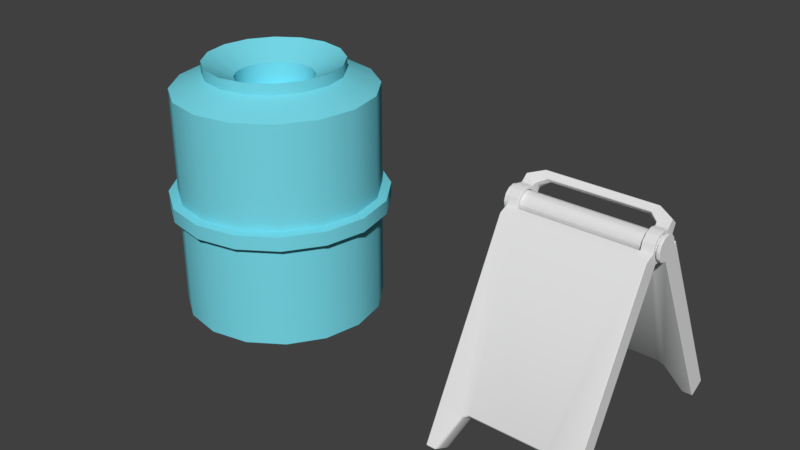 # Source: blend.blend  (saved by Blender 2.78.0; exported with 4.5.12 LTS)
import bpy
from mathutils import Matrix  # noqa: F401  (used for matrix-valued properties, if any)

bpy.ops.wm.read_factory_settings(use_empty=True)
scene = bpy.context.scene
scene.name = 'Scene'

# ---- collections
col_collection_1 = bpy.data.collections.new('Collection 1'); scene.collection.children.link(col_collection_1)

# ---- materials (node trees are filled in below, after node groups)
mat_1 = bpy.data.materials.new('мусорка1')
mat_1.alpha_threshold = 0.0
mat_1.use_transparent_shadow = False
mat_1.diffuse_color = (0.1849, 0.6892, 0.8, 1.0)
mat_1.roughness = 0.5
mat_x = bpy.data.materials.new('МОКРЫЙ ПОЛ')
mat_x.alpha_threshold = 0.0
mat_x.use_transparent_shadow = False
mat_x.roughness = 0.5

# ---- node groups
ng_auto_smooth = bpy.data.node_groups.new('Auto Smooth', 'GeometryNodeTree')
_s = ng_auto_smooth.interface.new_socket(name='Geometry', in_out='OUTPUT', socket_type='NodeSocketGeometry')
_s = ng_auto_smooth.interface.new_socket(name='Geometry', in_out='INPUT', socket_type='NodeSocketGeometry')
_s = ng_auto_smooth.interface.new_socket(name='Angle', in_out='INPUT', socket_type='NodeSocketFloat')
_s.subtype = 'ANGLE'
_s.min_value = 0.0
_s.max_value = 3.142
ng_auto_smooth.is_modifier = True
_N = ng_auto_smooth.nodes; _L = ng_auto_smooth.links
n0 = _N.new('NodeGroupOutput'); n0.name = 'Group Output'; n0.location = (480, -100)
n1 = _N.new('NodeGroupInput'); n1.name = 'Group Input'; n1.location = (-420, -300)
n2 = _N.new('NodeGroupInput'); n2.name = 'Group Input.001'; n2.location = (-60, -100)
n3 = _N.new('GeometryNodeSetShadeSmooth'); n3.name = 'Set Shade Smooth'; n3.location = (120, -100)
n3.domain = 'EDGE'
n4 = _N.new('GeometryNodeSetShadeSmooth'); n4.name = 'Set Shade Smooth.001'; n4.location = (300, -100)
n5 = _N.new('GeometryNodeInputMeshEdgeAngle'); n5.name = 'Edge Angle'; n5.location = (-420, -220)
n6 = _N.new('GeometryNodeInputEdgeSmooth'); n6.name = 'Is Edge Smooth'; n6.location = (-60, -160)
n7 = _N.new('GeometryNodeInputShadeSmooth'); n7.name = 'Is Face Smooth'; n7.location = (-240, -340)
n8 = _N.new('FunctionNodeBooleanMath'); n8.name = 'Boolean Math'; n8.location = (-60, -220)
n9 = _N.new('FunctionNodeCompare'); n9.name = 'Compare'; n9.location = (-240, -180)
n9.operation = 'LESS_EQUAL'
_L.new(n5.outputs[0], n9.inputs[0])
_L.new(n4.outputs[0], n0.inputs[0])
_L.new(n1.outputs[1], n9.inputs[1])
_L.new(n9.outputs[0], n8.inputs[0])
_L.new(n7.outputs[0], n8.inputs[1])
_L.new(n2.outputs[0], n3.inputs[0])
_L.new(n6.outputs[0], n3.inputs[1])
_L.new(n3.outputs[0], n4.inputs[0])
_L.new(n8.outputs[0], n3.inputs[2])
n0.is_active_output = True

# ---- material node trees

# ---- world
world_world = bpy.data.worlds.new('World'); scene.world = world_world
world_world.color = (0.05088, 0.05088, 0.05088)
world_world.use_sun_shadow = False
world_world.sun_shadow_jitter_overblur = 0.0
world_world.cycles.sampling_method = 'MANUAL'

# ---- meshes
me_1 = bpy.data.meshes.new('мусорка1')
me_1.from_pydata([(0.0, 1.0, -0.04281), (0.0, 1.0, 2.065), (0.3827, 0.9239, -0.04281), (0.2468, 0.9509, 2.065), (0.7071, 0.7071, -0.04281), (0.7071, 0.7071, 2.204), (0.9239, 0.3827, -0.04281), (0.9239, 0.3827, 2.204), (1.0, -4.371e-08, -0.04281), (1.0, -4.371e-08, 2.204), (0.9239, -0.3827, -0.04281), (0.9239, -0.3827, 2.204), (0.7071, -0.7071, -0.04281), (0.7071, -0.7071, 2.204), (0.3827, -0.9239, -0.04281), (0.3827, -0.9239, 2.204), (1.51e-07, -1.0, -0.04281), (1.51e-07, -1.0, 2.204), (-0.3827, -0.9239, -0.04281), (-0.3827, -0.9239, 2.204), (-0.7071, -0.7071, -0.04281), (-0.7071, -0.7071, 2.204), (-0.9239, -0.3827, -0.04281), (-0.9239, -0.3827, 2.204), (-1.0, 1.192e-08, -0.04281), (-1.0, 1.192e-08, 2.204), (-0.9239, 0.3827, -0.04281), (-0.9239, 0.3827, 2.204), (-0.7071, 0.7071, -0.04281), (-0.7071, 0.7071, 2.204), (-0.3827, 0.9239, -0.04281), (-0.2468, 0.9509, 2.065), (0.2607, 0.6293, 2.352), (2.019e-08, 0.6811, 2.352), (0.4816, 0.4816, 2.352), (0.6293, 0.2607, 2.352), (0.6811, -2.859e-08, 2.352), (0.6293, -0.2607, 2.352), (0.4816, -0.4816, 2.352), (0.2607, -0.6293, 2.352), (1.23e-07, -0.6811, 2.352), (-0.2607, -0.6293, 2.352), (-0.4816, -0.4816, 2.352), (-0.6293, -0.2607, 2.352), (-0.6811, 9.31e-09, 2.352), (-0.6293, 0.2607, 2.352), (-0.4816, 0.4816, 2.352), (-0.2607, 0.6293, 2.352), (0.2607, 0.6293, 2.461), (2.248e-08, 0.6811, 2.461), (0.4816, 0.4816, 2.461), (0.6293, 0.2607, 2.461), (0.6811, -2.859e-08, 2.461), (0.6293, -0.2607, 2.461), (0.4816, -0.4816, 2.461), (0.2607, -0.6293, 2.461), (1.253e-07, -0.6811, 2.461), (-0.2607, -0.6293, 2.461), (-0.4816, -0.4816, 2.461), (-0.6293, -0.2607, 2.461), (-0.6811, 9.31e-09, 2.461), (-0.6293, 0.2607, 2.461), (-0.4816, 0.4816, 2.461), (-0.2607, 0.6293, 2.461), (-0.417, -1.007, 1.152), (-0.417, -1.007, 1.009), (-0.7705, -0.7705, 1.152), (-0.7705, -0.7705, 1.009), (-1.007, -0.417, 1.152), (-1.007, -0.417, 1.009), (-1.09, 1.322e-08, 1.152), (-1.09, 1.322e-08, 1.009), (-1.007, 0.417, 1.152), (-1.007, 0.417, 1.009), (-0.7705, 0.7705, 1.152), (-0.7705, 0.7705, 1.009), (-6.57e-09, 1.09, 1.009), (-6.57e-09, 1.09, 1.152), (-0.417, 1.007, 1.152), (-0.417, 1.007, 1.009), (0.0, 1.0, 1.306), (0.0, 1.0, 0.9938), (0.3827, 0.9239, 0.9938), (0.2468, 0.9509, 1.306), (0.7071, 0.7071, 0.9938), (0.7071, 0.7071, 1.167), (0.9239, 0.3827, 0.9938), (0.9239, 0.3827, 1.167), (1.0, -4.371e-08, 0.9938), (1.0, -4.371e-08, 1.167), (0.9239, -0.3827, 0.9938), (0.9239, -0.3827, 1.167), (0.7071, -0.7071, 0.9938), (0.7071, -0.7071, 1.167), (0.3827, -0.9239, 0.9938), (0.3827, -0.9239, 1.167), (1.51e-07, -1.0, 0.9938), (1.51e-07, -1.0, 1.167), (-0.3827, -0.9239, 0.9938), (-0.3827, -0.9239, 1.167), (-0.7071, -0.7071, 0.9938), (-0.7071, -0.7071, 1.167), (-0.9239, -0.3827, 0.9938), (-0.9239, -0.3827, 1.167), (-1.0, 1.192e-08, 0.9938), (-1.0, 1.192e-08, 1.167), (-0.9239, 0.3827, 0.9938), (-0.9239, 0.3827, 1.167), (-0.7071, 0.7071, 0.9938), (-0.7071, 0.7071, 1.167), (-0.3827, 0.9239, 0.9938), (-0.2468, 0.9509, 1.306), (1.58e-07, -1.09, 1.009), (1.58e-07, -1.09, 1.152), (0.417, -1.007, 1.009), (0.417, -1.007, 1.152), (0.7705, -0.7705, 1.009), (0.7705, -0.7705, 1.152), (1.007, -0.417, 1.009), (1.007, -0.417, 1.152), (1.09, -4.741e-08, 1.009), (1.09, -4.741e-08, 1.152), (1.007, 0.417, 1.009), (1.007, 0.417, 1.152), (0.7705, 0.7705, 1.009), (0.7705, 0.7705, 1.152), (0.417, 1.007, 1.009), (0.417, 1.007, 1.152), (0.1486, 0.3588, 2.302), (4.885e-08, 0.3883, 2.302), (0.2746, 0.2746, 2.302), (0.3588, 0.1486, 2.302), (0.3883, -1.47e-08, 2.302), (0.3588, -0.1486, 2.302), (0.2746, -0.2746, 2.302), (0.1486, -0.3588, 2.302), (1.075e-07, -0.3883, 2.302), (-0.1486, -0.3588, 2.302), (-0.2746, -0.2746, 2.302), (-0.3588, -0.1486, 2.302), (-0.3883, 6.909e-09, 2.302), (-0.3588, 0.1486, 2.302), (-0.2746, 0.2746, 2.302), (-0.1486, 0.3588, 2.302), (0.1486, 0.3588, 2.078), (5.608e-08, 0.3883, 2.078), (0.2746, 0.2746, 2.078), (0.3588, 0.1486, 2.078), (0.3883, -1.47e-08, 2.078), (0.3588, -0.1486, 2.078), (0.2746, -0.2746, 2.078), (0.1486, -0.3588, 2.078), (1.147e-07, -0.3883, 2.078), (-0.1486, -0.3588, 2.078), (-0.2746, -0.2746, 2.078), (-0.3588, -0.1486, 2.078), (-0.3883, 6.909e-09, 2.078), (-0.3588, 0.1486, 2.078), (-0.2746, 0.2746, 2.078), (-0.1486, 0.3588, 2.078), (0.3827, 0.9239, 2.204), (0.0, 1.0, 2.204), (-0.3827, 0.9239, 2.204), (-0.3827, 0.9239, 1.167), (0.0, 1.0, 1.167), (0.3827, 0.9239, 1.167), (-2.424e-08, 0.8404, 1.221), (-2.424e-08, 0.8404, 1.833), (0.2468, 0.7913, 1.833), (-0.2468, 0.7913, 1.833), (-0.2468, 0.7913, 1.221), (0.2468, 0.7913, 1.221)], [], [(30, 110, 81, 0), (2, 82, 84, 4), (4, 84, 86, 6), (6, 86, 88, 8), (8, 88, 90, 10), (10, 90, 92, 12), (12, 92, 94, 14), (14, 94, 96, 16), (16, 96, 98, 18), (18, 98, 100, 20), (20, 100, 102, 22), (22, 102, 104, 24), (24, 104, 106, 26), (26, 106, 108, 28), (7, 5, 34, 35), (28, 108, 110, 30), (0, 81, 82, 2), (0, 2, 4, 6, 8, 10, 12, 14, 16, 18, 20, 22, 24, 26, 28, 30), (37, 36, 52, 53), (17, 15, 39, 40), (160, 161, 33, 32), (27, 25, 44, 45), (13, 11, 37, 38), (23, 21, 42, 43), (161, 162, 47, 33), (9, 7, 35, 36), (19, 17, 40, 41), (29, 27, 45, 46), (5, 160, 32, 34), (15, 13, 38, 39), (25, 23, 43, 44), (11, 9, 36, 37), (21, 19, 41, 42), (162, 29, 46, 47), (58, 57, 137, 138), (45, 44, 60, 61), (38, 37, 53, 54), (46, 45, 61, 62), (39, 38, 54, 55), (47, 46, 62, 63), (40, 39, 55, 56), (32, 33, 49, 48), (33, 47, 63, 49), (41, 40, 56, 57), (34, 32, 48, 50), (42, 41, 57, 58), (35, 34, 50, 51), (43, 42, 58, 59), (36, 35, 51, 52), (44, 43, 59, 60), (3, 83, 171, 168), (78, 77, 76, 79), (109, 29, 162, 163), (107, 27, 29, 109), (105, 25, 27, 107), (103, 23, 25, 105), (101, 21, 23, 103), (99, 19, 21, 101), (97, 17, 19, 99), (95, 15, 17, 97), (93, 13, 15, 95), (91, 11, 13, 93), (89, 9, 11, 91), (87, 7, 9, 89), (85, 5, 7, 87), (165, 160, 5, 85), (88, 86, 122, 120), (106, 104, 71, 73), (87, 89, 121, 123), (105, 107, 72, 70), (98, 96, 112, 65), (97, 99, 64, 113), (90, 88, 120, 118), (108, 106, 73, 75), (89, 91, 119, 121), (107, 109, 74, 72), (100, 98, 65, 67), (82, 81, 76, 126), (99, 101, 66, 64), (92, 90, 118, 116), (110, 108, 75, 79), (164, 165, 127, 77), (31, 1, 167, 169), (74, 78, 79, 75), (72, 74, 75, 73), (70, 72, 73, 71), (68, 70, 71, 69), (66, 68, 69, 67), (64, 66, 67, 65), (113, 64, 65, 112), (115, 113, 112, 114), (117, 115, 114, 116), (119, 117, 116, 118), (121, 119, 118, 120), (123, 121, 120, 122), (125, 123, 122, 124), (127, 125, 124, 126), (77, 127, 126, 76), (95, 97, 113, 115), (96, 94, 114, 112), (103, 105, 70, 68), (85, 87, 123, 125), (163, 164, 77, 78), (104, 102, 69, 71), (86, 84, 124, 122), (93, 95, 115, 117), (81, 110, 79, 76), (94, 92, 116, 114), (101, 103, 68, 66), (165, 85, 125, 127), (102, 100, 67, 69), (84, 82, 126, 124), (109, 163, 78, 74), (91, 93, 117, 119), (141, 140, 156, 157), (51, 50, 130, 131), (59, 58, 138, 139), (52, 51, 131, 132), (60, 59, 139, 140), (53, 52, 132, 133), (61, 60, 140, 141), (54, 53, 133, 134), (62, 61, 141, 142), (55, 54, 134, 135), (63, 62, 142, 143), (56, 55, 135, 136), (48, 49, 129, 128), (49, 63, 143, 129), (57, 56, 136, 137), (50, 48, 128, 130), (144, 145, 159, 158, 157, 156, 155, 154, 153, 152, 151, 150, 149, 148, 147, 146), (134, 133, 149, 150), (142, 141, 157, 158), (135, 134, 150, 151), (143, 142, 158, 159), (136, 135, 151, 152), (128, 129, 145, 144), (129, 143, 159, 145), (137, 136, 152, 153), (130, 128, 144, 146), (138, 137, 153, 154), (131, 130, 146, 147), (139, 138, 154, 155), (132, 131, 147, 148), (140, 139, 155, 156), (133, 132, 148, 149), (3, 1, 161, 160), (1, 31, 162, 161), (111, 80, 164, 163), (80, 83, 165, 164), (83, 3, 160, 165), (31, 111, 163, 162), (170, 169, 167, 166), (166, 167, 168, 171), (80, 111, 170, 166), (1, 3, 168, 167), (111, 31, 169, 170), (83, 80, 166, 171)])
me_1.polygons.foreach_set('use_smooth', [True] * 158)
me_1.materials.append(mat_1)
me_1.use_remesh_preserve_volume = False
me_1.use_remesh_preserve_attributes = False
me_1.use_mirror_vertex_groups = False
me_1.update()
me_x = bpy.data.meshes.new('МОКРЫЙ ПОЛ')
me_x.from_pydata([(-0.5445, 0.2645, 1.815), (-0.5445, 0.11, 1.736), (-0.5445, -0.01508, 1.947), (-0.5445, -0.05313, 1.913), (-0.5445, -0.06897, 1.864), (-0.5445, -0.05834, 1.814), (-0.5445, -0.02411, 1.776), (-0.5445, 0.02457, 1.76), (-0.5445, 0.07464, 1.771), (-0.5445, 0.1127, 1.805), (-0.5445, 0.1285, 1.854), (-0.5445, 0.1179, 1.904), (-0.5445, 0.08367, 1.942), (-0.5445, 0.03499, 1.957), (-0.6711, -0.0701, 1.924), (-0.5445, 0.1872, 1.775), (-0.6711, -0.05313, 1.913), (-0.6711, -0.01508, 1.947), (-0.6711, -0.06897, 1.864), (-0.6711, -0.05834, 1.814), (-0.6711, -0.02411, 1.776), (-0.6711, 0.02457, 1.76), (-0.6711, 0.07464, 1.771), (-0.6711, 0.1127, 1.805), (-0.6711, 0.1285, 1.854), (-0.6711, 0.1179, 1.904), (-0.6711, 0.08367, 1.942), (-0.6711, 0.03499, 1.957), (-0.6711, -0.02426, 1.965), (-0.6711, -0.08918, 1.865), (-0.6711, -0.07638, 1.805), (-0.6711, -0.03514, 1.759), (-0.6711, 0.0235, 1.74), (-0.6711, 0.08383, 1.753), (-0.6711, 0.1297, 1.794), (-0.6711, 0.1487, 1.852), (-0.6711, 0.1359, 1.913), (-0.6711, 0.0947, 1.959), (-0.6711, 0.03606, 1.978), (-0.7009, -0.0701, 1.924), (-0.7009, -0.02426, 1.965), (-0.7009, -0.08918, 1.865), (-0.7009, -0.07638, 1.805), (-0.7009, -0.03514, 1.759), (-0.7009, 0.0235, 1.74), (-0.7009, 0.08383, 1.753), (-0.7009, 0.1297, 1.794), (-0.7009, 0.1487, 1.852), (-0.7009, 0.1359, 1.913), (-0.7009, 0.0947, 1.959), (-0.7009, 0.03606, 1.978), (-0.7009, -0.0531, 1.913), (-0.7009, -0.01506, 1.947), (-0.7009, -0.06893, 1.864), (-0.7009, -0.05831, 1.814), (-0.7009, -0.02409, 1.776), (-0.7009, 0.02457, 1.76), (-0.7009, 0.07463, 1.771), (-0.7009, 0.1127, 1.805), (-0.7009, 0.1285, 1.854), (-0.7009, 0.1179, 1.904), (-0.7009, 0.08365, 1.942), (-0.7009, 0.03499, 1.957), (-0.6582, 1.095, -0.006875), (-0.6582, 1.017, -0.04619), (-0.6582, 1.172, 0.03244), (-0.6582, 0.2645, 1.815), (-0.6582, 0.11, 1.736), (-0.6582, 0.1872, 1.775), (-0.6582, 1.005, 0.36), (-0.6582, 0.8506, 0.2814), (-0.6582, 0.9278, 0.3207), (-0.4088, 0.9432, 0.2904), (-0.3582, 0.9278, 0.3207), (-0.5387, 1.152, 0.03813), (-0.5604, 1.172, 0.03244), (-0.5387, 1.025, -0.0266), (-0.5604, 1.017, -0.04619), (-0.5604, 1.095, -0.006875), (-0.5387, 1.088, 0.005766), (-0.3595, 0.9999, 0.3701), (-0.3582, 0.9914, 0.353), (-0.4088, 1.007, 0.3227), (-0.4238, 1.02, 0.3315), (-0.4238, 0.8651, 0.2529), (-0.4088, 0.8797, 0.258), (-0.3582, 0.8642, 0.2883), (-0.3595, 0.8455, 0.2914), (-0.5522, -0.04365, 1.733), (-0.5522, -0.1975, 1.813), (-0.5522, 0.02504, 1.963), (-0.5522, 0.07796, 1.952), (-0.5522, -0.02661, 1.947), (-0.5522, -0.06315, 1.907), (-0.5522, -0.07479, 1.854), (-0.5522, -0.05841, 1.802), (-0.5522, -0.0184, 1.766), (-0.5522, 0.03452, 1.754), (-0.5522, 0.08618, 1.771), (-0.5522, 0.1227, 1.811), (-0.5522, 0.1344, 1.863), (-0.5522, 0.118, 1.915), (-0.5522, 0.02349, 1.997), (-0.5522, 0.09369, 1.982), (-0.5522, -0.04503, 1.976), (-0.5522, -0.0935, 1.923), (-0.5522, -0.1089, 1.852), (-0.5522, -0.08721, 1.784), (-0.5522, -0.03413, 1.735), (-0.5522, 0.03607, 1.72), (-0.5522, 0.1046, 1.742), (-0.5522, 0.1531, 1.795), (-0.5522, 0.1685, 1.865), (-0.5522, 0.1468, 1.934), (-0.5466, 0.1197, 1.998), (-0.5463, 0.1981, 1.929), (-0.5385, 0.1598, 1.962), (-0.6582, -1.041, -0.002931), (-0.6582, -1.118, 0.03695), (-0.6582, -0.9641, -0.04282), (-0.6582, -0.04365, 1.733), (-0.6582, -0.1975, 1.813), (-0.6582, 0.02504, 1.963), (-0.6582, 0.07796, 1.952), (-0.6582, -0.02661, 1.947), (-0.6582, -0.06315, 1.907), (-0.6582, -0.07479, 1.854), (-0.6582, -0.05841, 1.802), (-0.6582, -0.0184, 1.766), (-0.6582, 0.03452, 1.754), (-0.6582, 0.08618, 1.771), (-0.6582, 0.1227, 1.811), (-0.6582, 0.1344, 1.863), (-0.6582, 0.118, 1.915), (-0.6582, 0.02349, 1.997), (-0.6582, 0.09369, 1.982), (-0.6582, -0.04503, 1.976), (-0.6582, -0.0935, 1.923), (-0.6582, -0.1089, 1.852), (-0.6582, -0.08721, 1.784), (-0.6582, -0.03413, 1.735), (-0.6582, 0.03607, 1.72), (-0.6582, 0.1046, 1.742), (-0.6582, 0.1531, 1.795), (-0.6582, 0.1685, 1.865), (-0.6582, 0.1468, 1.934), (-0.6531, 0.2036, 2.007), (-0.6516, 0.2388, 1.976), (-0.6571, 0.16, 2.04), (-0.6582, -0.1206, 1.773), (-0.6582, -0.9489, 0.3633), (-0.6582, -0.795, 0.2835), (-0.6582, -0.8719, 0.3234), (-0.4165, -0.8876, 0.2932), (-0.3659, -0.8719, 0.3234), (-0.5465, -0.9712, -0.02318), (-0.5681, -0.9641, -0.04282), (-0.5465, -1.098, 0.0425), (-0.5681, -1.118, 0.03695), (-0.5681, -1.041, -0.002931), (-0.5465, -1.035, 0.009662), (-0.3672, -0.7898, 0.2936), (-0.3659, -0.8086, 0.2905), (-0.4165, -0.8242, 0.2603), (-0.4315, -0.8097, 0.2552), (-0.4315, -0.9635, 0.3349), (-0.4165, -0.9509, 0.326), (-0.3659, -0.9353, 0.3562), (-0.3672, -0.9436, 0.3733), (-0.4425, 0.1984, 2.001), (-0.462, 0.2331, 1.986), (-0.4696, 0.1739, 2.038), (-0.5087, 0.2553, 2.06), (-0.5067, 0.2821, 2.035), (-0.5143, 0.2229, 2.087), (0.5445, 0.2645, 1.815), (0.5445, 0.11, 1.736), (0.5445, -0.01508, 1.947), (0.5445, -0.05313, 1.913), (0.5445, -0.06897, 1.864), (0.5445, -0.05834, 1.814), (0.5445, -0.02411, 1.776), (0.5445, 0.02457, 1.76), (0.5445, 0.07464, 1.771), (0.5445, 0.1127, 1.805), (0.5445, 0.1285, 1.854), (0.5445, 0.1179, 1.904), (0.5445, 0.08367, 1.942), (0.5445, 0.03499, 1.957), (0.6711, -0.0701, 1.924), (0.5445, 0.1872, 1.775), (0.0, 0.2645, 1.815), (0.0, 0.11, 1.736), (0.0, -0.05313, 1.913), (0.0, -0.01508, 1.947), (0.0, -0.06897, 1.864), (0.0, -0.05834, 1.814), (0.0, -0.02411, 1.776), (0.0, 0.02457, 1.76), (0.0, 0.07464, 1.771), (0.0, 0.1285, 1.854), (0.0, 0.1179, 1.904), (0.0, 0.08367, 1.942), (0.0, 0.03499, 1.957), (0.6711, -0.05313, 1.913), (0.6711, -0.01508, 1.947), (0.6711, -0.06897, 1.864), (0.6711, -0.05834, 1.814), (0.6711, -0.02411, 1.776), (0.6711, 0.02457, 1.76), (0.6711, 0.07464, 1.771), (0.6711, 0.1127, 1.805), (0.6711, 0.1285, 1.854), (0.6711, 0.1179, 1.904), (0.6711, 0.08367, 1.942), (0.6711, 0.03499, 1.957), (0.0, 0.9278, 0.3207), (0.6711, -0.02426, 1.965), (0.6711, -0.08918, 1.865), (0.6711, -0.07638, 1.805), (0.6711, -0.03514, 1.759), (0.6711, 0.0235, 1.74), (0.6711, 0.08383, 1.753), (0.6711, 0.1297, 1.794), (0.6711, 0.1487, 1.852), (0.6711, 0.1359, 1.913), (0.6711, 0.0947, 1.959), (0.6711, 0.03606, 1.978), (0.7009, -0.0701, 1.924), (0.7009, -0.02426, 1.965), (0.7009, -0.08918, 1.865), (0.7009, -0.07638, 1.805), (0.7009, -0.03514, 1.759), (0.7009, 0.0235, 1.74), (0.7009, 0.08383, 1.753), (0.7009, 0.1297, 1.794), (0.7009, 0.1487, 1.852), (0.7009, 0.1359, 1.913), (0.7009, 0.0947, 1.959), (0.7009, 0.03606, 1.978), (0.7009, -0.0531, 1.913), (0.7009, -0.01506, 1.947), (0.7009, -0.06893, 1.864), (0.7009, -0.05831, 1.814), (0.7009, -0.02409, 1.776), (0.7009, 0.02457, 1.76), (0.7009, 0.07463, 1.771), (0.7009, 0.1127, 1.805), (0.7009, 0.1285, 1.854), (0.7009, 0.1179, 1.904), (0.7009, 0.08365, 1.942), (0.7009, 0.03499, 1.957), (0.6582, 1.095, -0.006875), (0.6582, 1.017, -0.04619), (0.6582, 1.172, 0.03244), (0.6582, 0.2645, 1.815), (0.6582, 0.11, 1.736), (0.6582, 0.1872, 1.775), (0.6582, 1.005, 0.36), (0.6582, 0.8506, 0.2814), (0.6582, 0.9278, 0.3207), (0.4088, 0.9432, 0.2904), (0.3582, 0.9278, 0.3207), (0.5387, 1.152, 0.03813), (0.5604, 1.172, 0.03244), (0.5387, 1.025, -0.0266), (0.5604, 1.017, -0.04619), (0.5604, 1.095, -0.006875), (0.5387, 1.088, 0.005766), (0.0, 0.9914, 0.353), (0.0, 0.9999, 0.3701), (0.0, 0.8455, 0.2914), (0.0, 0.8642, 0.2883), (0.3595, 0.9999, 0.3701), (0.3582, 0.9914, 0.353), (0.4088, 1.007, 0.3227), (0.4238, 1.02, 0.3315), (0.4238, 0.8651, 0.2529), (0.4088, 0.8797, 0.258), (0.3582, 0.8642, 0.2883), (0.3595, 0.8455, 0.2914), (0.5522, -0.04365, 1.733), (0.5522, -0.1975, 1.813), (0.5522, 0.02504, 1.963), (0.5522, 0.07796, 1.952), (0.5522, -0.02661, 1.947), (0.5522, -0.06315, 1.907), (0.5522, -0.07479, 1.854), (0.5522, -0.05841, 1.802), (0.5522, -0.0184, 1.766), (0.5522, 0.03452, 1.754), (0.5522, 0.08618, 1.771), (0.5522, 0.1227, 1.811), (0.5522, 0.1344, 1.863), (0.5522, 0.118, 1.915), (0.5522, 0.02349, 1.997), (0.5522, 0.09369, 1.982), (0.5522, -0.04503, 1.976), (0.5522, -0.0935, 1.923), (0.5522, -0.1089, 1.852), (0.5522, -0.08721, 1.784), (0.5522, -0.03413, 1.735), (0.5522, 0.03607, 1.72), (0.5522, 0.1046, 1.742), (0.5522, 0.1531, 1.795), (0.5522, 0.1685, 1.865), (0.5522, 0.1468, 1.934), (0.5466, 0.1197, 1.998), (0.5463, 0.1981, 1.929), (0.5385, 0.1598, 1.962), (0.6582, -1.041, -0.002931), (0.6582, -1.118, 0.03695), (0.6582, -0.9641, -0.04282), (0.6582, -0.04365, 1.733), (0.6582, -0.1975, 1.813), (0.6582, 0.02504, 1.963), (0.6582, 0.07796, 1.952), (0.6582, -0.02661, 1.947), (0.6582, -0.06315, 1.907), (0.6582, -0.07479, 1.854), (0.6582, -0.05841, 1.802), (0.6582, -0.0184, 1.766), (0.6582, 0.03452, 1.754), (0.6582, 0.08618, 1.771), (0.6582, 0.1227, 1.811), (0.6582, 0.1344, 1.863), (0.6582, 0.118, 1.915), (0.6582, 0.02349, 1.997), (0.6582, 0.09369, 1.982), (0.6582, -0.04503, 1.976), (0.6582, -0.0935, 1.923), (0.6582, -0.1089, 1.852), (0.6582, -0.08721, 1.784), (0.6582, -0.03413, 1.735), (0.6582, 0.03607, 1.72), (0.6582, 0.1046, 1.742), (0.6582, 0.1531, 1.795), (0.6582, 0.1685, 1.865), (0.6582, 0.1468, 1.934), (0.6531, 0.2036, 2.007), (0.6516, 0.2388, 1.976), (0.6571, 0.16, 2.04), (0.6582, -0.1206, 1.773), (0.0, -0.8719, 0.3234), (0.0, -0.04365, 1.733), (0.0, -0.1975, 1.813), (0.0, -0.08721, 1.784), (0.0, -0.1089, 1.852), (0.0, -0.03413, 1.735), (0.6582, -0.9489, 0.3633), (0.6582, -0.795, 0.2835), (0.6582, -0.8719, 0.3234), (0.4165, -0.8876, 0.2932), (0.3659, -0.8719, 0.3234), (0.5465, -0.9712, -0.02318), (0.5681, -0.9641, -0.04282), (0.5465, -1.098, 0.0425), (0.5681, -1.118, 0.03695), (0.5681, -1.041, -0.002931), (0.5465, -1.035, 0.009662), (0.0, -0.8086, 0.2905), (0.0, -0.7898, 0.2936), (0.0, -0.9436, 0.3733), (0.0, -0.9353, 0.3562), (0.3672, -0.7898, 0.2936), (0.3659, -0.8086, 0.2905), (0.4165, -0.8242, 0.2603), (0.4315, -0.8097, 0.2552), (0.4315, -0.9635, 0.3349), (0.4165, -0.9509, 0.326), (0.3659, -0.9353, 0.3562), (0.3672, -0.9436, 0.3733), (0.4425, 0.1984, 2.001), (0.462, 0.2331, 1.986), (0.4696, 0.1739, 2.038), (0.5087, 0.2553, 2.06), (0.5067, 0.2821, 2.035), (0.5143, 0.2229, 2.087), (0.0, 0.1984, 2.001), (0.0, 0.2331, 1.986), (0.0, 0.1739, 2.038), (0.0, 0.2553, 2.06), (0.0, 0.2821, 2.035), (0.0, 0.2229, 2.087)], [], [(77, 84, 70, 64), (8, 22, 23, 9), (1, 87, 271, 192), (216, 272, 86, 73), (1, 8, 9, 15), (9, 10, 0, 15), (3, 193, 194, 2), (11, 201, 200, 10), (4, 195, 193, 3), (79, 74, 82, 72), (12, 202, 201, 11), (5, 196, 195, 4), (13, 203, 202, 12), (6, 197, 196, 5), (2, 194, 203, 13), (7, 198, 197, 6), (8, 1, 192, 199), (8, 199, 198, 7), (10, 200, 191, 0), (18, 16, 14, 29), (5, 19, 20, 6), (12, 26, 27, 13), (2, 17, 16, 3), (9, 23, 24, 10), (6, 20, 21, 7), (13, 27, 17, 2), (3, 16, 18, 4), (10, 24, 25, 11), (7, 21, 22, 8), (4, 18, 19, 5), (11, 25, 26, 12), (216, 73, 81, 269), (79, 72, 85, 76), (30, 29, 41, 42), (25, 24, 35, 36), (22, 21, 32, 33), (19, 18, 29, 30), (26, 25, 36, 37), (23, 22, 33, 34), (20, 19, 30, 31), (27, 26, 37, 38), (16, 17, 28, 14), (24, 23, 34, 35), (21, 20, 31, 32), (17, 27, 38, 28), (45, 44, 56, 57), (37, 36, 48, 49), (34, 33, 45, 46), (31, 30, 42, 43), (38, 37, 49, 50), (14, 28, 40, 39), (35, 34, 46, 47), (32, 31, 43, 44), (28, 38, 50, 40), (29, 14, 39, 41), (36, 35, 47, 48), (33, 32, 44, 45), (51, 52, 62, 61, 60, 59, 58, 57, 56, 55, 54, 53), (42, 41, 53, 54), (49, 48, 60, 61), (46, 45, 57, 58), (43, 42, 54, 55), (50, 49, 61, 62), (39, 40, 52, 51), (47, 46, 58, 59), (44, 43, 55, 56), (40, 50, 62, 52), (41, 39, 51, 53), (48, 47, 59, 60), (71, 70, 67, 68), (69, 71, 68, 66), (83, 75, 65, 69), (1, 15, 68, 67), (15, 0, 66, 68), (80, 0, 191, 270), (65, 63, 71, 69), (63, 64, 70, 71), (81, 73, 72, 82), (85, 72, 73, 86), (0, 80, 83, 69, 66), (87, 1, 67, 70, 84), (78, 77, 64, 63), (79, 76, 77, 78), (74, 79, 78, 75), (81, 82, 83, 80), (85, 86, 87, 84), (84, 77, 76, 85), (80, 270, 269, 81), (271, 87, 86, 272), (75, 83, 82, 74), (75, 78, 63, 65), (106, 89, 345, 347), (93, 105, 106, 94), (131, 132, 144, 143), (124, 125, 137, 136), (127, 128, 140, 139), (130, 131, 143, 142), (122, 124, 136, 134), (133, 123, 135, 145), (126, 127, 139, 138), (129, 130, 142, 141), (123, 122, 134, 135), (132, 133, 145, 144), (125, 126, 138, 137), (152, 150, 121, 149), (100, 112, 113, 101), (91, 103, 102, 90), (97, 109, 110, 98), (94, 106, 107, 95), (101, 113, 103, 91), (90, 102, 104, 92), (98, 110, 111, 99), (95, 107, 108, 96), (92, 104, 105, 93), (99, 111, 112, 100), (96, 108, 109, 97), (113, 116, 114, 103), (107, 106, 347, 346), (112, 115, 116, 113), (155, 163, 153, 160), (88, 108, 348, 344), (128, 129, 141, 140), (145, 135, 148, 146), (139, 140, 120, 149), (144, 145, 146, 147), (138, 139, 149, 121), (151, 152, 149, 120), (147, 146, 172, 173), (99, 100, 132, 131), (100, 101, 133, 132), (102, 103, 135, 134), (103, 114, 148, 135), (101, 91, 123, 133), (104, 102, 134, 136), (165, 150, 118, 158), (105, 104, 136, 137), (156, 119, 151, 164), (91, 90, 122, 123), (106, 105, 137, 138), (115, 112, 144, 147), (90, 92, 124, 122), (92, 93, 125, 124), (108, 88, 120, 140), (93, 94, 126, 125), (109, 108, 140, 141), (89, 106, 138, 121), (94, 95, 127, 126), (110, 109, 141, 142), (95, 96, 128, 127), (111, 110, 142, 143), (96, 97, 129, 128), (112, 111, 143, 144), (97, 98, 130, 129), (148, 114, 171, 174), (98, 99, 131, 130), (160, 153, 166, 157), (161, 88, 344, 361), (89, 168, 362, 345), (108, 107, 346, 348), (164, 151, 120, 88, 161), (360, 343, 154, 162), (343, 363, 167, 154), (119, 117, 152, 151), (117, 118, 150, 152), (159, 117, 119, 156), (158, 118, 117, 159), (166, 153, 154, 167), (153, 163, 162, 154), (89, 121, 150, 165, 168), (160, 157, 158, 159), (155, 160, 159, 156), (162, 163, 164, 161), (166, 167, 168, 165), (165, 158, 157, 166), (161, 361, 360, 162), (362, 168, 167, 363), (156, 164, 163, 155), (170, 173, 382, 379), (171, 169, 378, 380), (116, 115, 170, 169), (115, 147, 173, 170), (146, 148, 174, 172), (114, 116, 169, 171), (173, 172, 381, 382), (169, 170, 379, 378), (174, 171, 380, 383), (172, 174, 383, 381), (266, 253, 259, 277), (183, 184, 211, 210), (176, 192, 271, 280), (216, 262, 279, 272), (176, 190, 184, 183), (184, 190, 175, 185), (178, 177, 194, 193), (186, 185, 200, 201), (179, 178, 193, 195), (268, 261, 275, 263), (187, 186, 201, 202), (180, 179, 195, 196), (188, 187, 202, 203), (181, 180, 196, 197), (177, 188, 203, 194), (182, 181, 197, 198), (183, 199, 192, 176), (183, 182, 198, 199), (185, 175, 191, 200), (206, 218, 189, 204), (180, 181, 208, 207), (187, 188, 215, 214), (177, 178, 204, 205), (184, 185, 212, 211), (181, 182, 209, 208), (188, 177, 205, 215), (178, 179, 206, 204), (185, 186, 213, 212), (182, 183, 210, 209), (179, 180, 207, 206), (186, 187, 214, 213), (216, 269, 274, 262), (268, 265, 278, 261), (219, 231, 230, 218), (213, 225, 224, 212), (210, 222, 221, 209), (207, 219, 218, 206), (214, 226, 225, 213), (211, 223, 222, 210), (208, 220, 219, 207), (215, 227, 226, 214), (204, 189, 217, 205), (212, 224, 223, 211), (209, 221, 220, 208), (205, 217, 227, 215), (234, 246, 245, 233), (226, 238, 237, 225), (223, 235, 234, 222), (220, 232, 231, 219), (227, 239, 238, 226), (189, 228, 229, 217), (224, 236, 235, 223), (221, 233, 232, 220), (217, 229, 239, 227), (218, 230, 228, 189), (225, 237, 236, 224), (222, 234, 233, 221), (240, 242, 243, 244, 245, 246, 247, 248, 249, 250, 251, 241), (231, 243, 242, 230), (238, 250, 249, 237), (235, 247, 246, 234), (232, 244, 243, 231), (239, 251, 250, 238), (228, 240, 241, 229), (236, 248, 247, 235), (233, 245, 244, 232), (229, 241, 251, 239), (230, 242, 240, 228), (237, 249, 248, 236), (260, 257, 256, 259), (258, 255, 257, 260), (276, 258, 254, 264), (176, 256, 257, 190), (190, 257, 255, 175), (273, 270, 191, 175), (254, 258, 260, 252), (252, 260, 259, 253), (274, 275, 261, 262), (278, 279, 262, 261), (175, 255, 258, 276, 273), (280, 277, 259, 256, 176), (267, 252, 253, 266), (268, 267, 266, 265), (263, 264, 267, 268), (274, 273, 276, 275), (278, 277, 280, 279), (277, 278, 265, 266), (273, 274, 269, 270), (271, 272, 279, 280), (264, 263, 275, 276), (264, 254, 252, 267), (299, 347, 345, 282), (286, 287, 299, 298), (324, 336, 337, 325), (317, 329, 330, 318), (320, 332, 333, 321), (323, 335, 336, 324), (315, 327, 329, 317), (326, 338, 328, 316), (319, 331, 332, 320), (322, 334, 335, 323), (316, 328, 327, 315), (325, 337, 338, 326), (318, 330, 331, 319), (351, 342, 314, 349), (293, 294, 306, 305), (284, 283, 295, 296), (290, 291, 303, 302), (287, 288, 300, 299), (294, 284, 296, 306), (283, 285, 297, 295), (291, 292, 304, 303), (288, 289, 301, 300), (285, 286, 298, 297), (292, 293, 305, 304), (289, 290, 302, 301), (306, 296, 307, 309), (300, 346, 347, 299), (305, 306, 309, 308), (354, 359, 352, 366), (281, 344, 348, 301), (321, 333, 334, 322), (338, 339, 341, 328), (332, 342, 313, 333), (337, 340, 339, 338), (331, 314, 342, 332), (350, 313, 342, 351), (340, 376, 375, 339), (292, 324, 325, 293), (293, 325, 326, 294), (295, 327, 328, 296), (296, 328, 341, 307), (294, 326, 316, 284), (297, 329, 327, 295), (368, 357, 311, 349), (298, 330, 329, 297), (355, 367, 350, 312), (284, 316, 315, 283), (299, 331, 330, 298), (308, 340, 337, 305), (283, 315, 317, 285), (285, 317, 318, 286), (301, 333, 313, 281), (286, 318, 319, 287), (302, 334, 333, 301), (282, 314, 331, 299), (287, 319, 320, 288), (303, 335, 334, 302), (288, 320, 321, 289), (304, 336, 335, 303), (289, 321, 322, 290), (305, 337, 336, 304), (290, 322, 323, 291), (341, 377, 374, 307), (291, 323, 324, 292), (359, 356, 369, 352), (364, 361, 344, 281), (282, 345, 362, 371), (301, 348, 346, 300), (367, 364, 281, 313, 350), (360, 365, 353, 343), (343, 353, 370, 363), (312, 350, 351, 310), (310, 351, 349, 311), (358, 355, 312, 310), (357, 358, 310, 311), (369, 370, 353, 352), (352, 353, 365, 366), (282, 371, 368, 349, 314), (359, 358, 357, 356), (354, 355, 358, 359), (365, 364, 367, 366), (369, 368, 371, 370), (368, 369, 356, 357), (364, 365, 360, 361), (362, 363, 370, 371), (355, 354, 366, 367), (373, 379, 382, 376), (374, 380, 378, 372), (309, 372, 373, 308), (308, 373, 376, 340), (339, 375, 377, 341), (307, 374, 372, 309), (376, 382, 381, 375), (372, 378, 379, 373), (377, 383, 380, 374), (375, 381, 383, 377)])
me_x.polygons.foreach_set('use_smooth', [True] * 374)
_uv = me_x.uv_layers.new(name='UVМОКРЫЙ ПОЛ')
_uv.uv.foreach_set('vector', [0.4224, 0.9057, 0.3998, 0.8422, 0.4386, 0.8362, 0.4386, 0.9057, 0.4957, 0.7871, 0.4957, 0.7582, 0.5038, 0.7582, 0.5038, 0.7871, 0.4198, 0.5273, 0.3891, 0.8341, 0.3295, 0.8341, 0.3295, 0.5273, 0.1077, 0.614, 0.1177, 0.614, 0.1177, 0.6958, 0.1077, 0.6958, 0.1207, 0.7504, 0.113, 0.754, 0.1108, 0.7427, 0.1207, 0.7306, 0.1108, 0.7427, 0.1048, 0.7344, 0.1207, 0.7108, 0.1207, 0.7306, 0.5362, 0.4865, 0.5362, 0.6109, 0.528, 0.6109, 0.528, 0.4865, 0.2392, 0.02235, 0.3295, 0.02235, 0.3295, 0.03171, 0.2392, 0.03171, 0.5444, 0.4865, 0.5444, 0.6109, 0.5362, 0.6109, 0.5362, 0.4865, 0.1945, 0.6752, 0.2063, 0.6753, 0.2063, 0.7487, 0.1945, 0.7487, 0.2392, 0.01074, 0.3295, 0.01074, 0.3295, 0.02235, 0.2392, 0.02235, 0.5504, 0.4865, 0.5504, 0.6109, 0.5444, 0.6109, 0.5444, 0.4865, 0.2392, 2.722e-08, 0.3295, 9.528e-08, 0.3295, 0.01074, 0.2392, 0.01074, 0.4198, 0.4962, 0.3295, 0.4962, 0.3295, 0.4851, 0.4198, 0.4851, 0.528, 0.4865, 0.528, 0.6109, 0.522, 0.6109, 0.522, 0.4865, 0.4198, 0.5076, 0.3295, 0.5076, 0.3295, 0.4962, 0.4198, 0.4962, 0.4198, 0.5165, 0.4198, 0.5273, 0.3295, 0.5273, 0.3295, 0.5165, 0.4198, 0.5165, 0.3295, 0.5165, 0.3295, 0.5076, 0.4198, 0.5076, 0.2392, 0.03171, 0.3295, 0.03171, 0.3295, 0.06088, 0.2392, 0.06088, 0.08049, 0.7624, 0.08898, 0.7624, 0.08985, 0.7669, 0.07963, 0.7669, 0.4198, 0.4851, 0.4408, 0.4851, 0.4408, 0.4962, 0.4198, 0.4962, 0.2392, 0.01074, 0.2183, 0.01074, 0.2183, 2.722e-08, 0.2392, 2.722e-08, 0.528, 0.4865, 0.528, 0.4576, 0.5362, 0.4576, 0.5362, 0.4865, 0.5038, 0.7871, 0.5038, 0.7582, 0.512, 0.7582, 0.512, 0.7871, 0.4198, 0.4962, 0.4408, 0.4962, 0.4408, 0.5076, 0.4198, 0.5076, 0.522, 0.4865, 0.522, 0.4576, 0.528, 0.4576, 0.528, 0.4865, 0.5362, 0.4865, 0.5362, 0.4576, 0.5444, 0.4576, 0.5444, 0.4865, 0.2392, 0.03171, 0.2183, 0.03171, 0.2183, 0.02235, 0.2392, 0.02235, 0.4198, 0.5076, 0.4408, 0.5076, 0.4408, 0.5165, 0.4198, 0.5165, 0.5444, 0.4865, 0.5444, 0.4576, 0.5504, 0.4576, 0.5504, 0.4865, 0.2392, 0.02235, 0.2183, 0.02235, 0.2183, 0.01074, 0.2392, 0.01074, 0.1077, 0.614, 0.1077, 0.6958, 0.09773, 0.6958, 0.09773, 0.614, 0.1945, 0.6752, 0.1945, 0.7487, 0.1827, 0.7486, 0.1827, 0.6751, 0.2089, 0.6115, 0.2089, 0.6016, 0.2138, 0.6016, 0.2138, 0.6115, 0.09633, 0.7246, 0.08898, 0.7188, 0.08985, 0.7143, 0.0987, 0.7213, 0.07315, 0.7246, 0.0689, 0.7347, 0.06566, 0.7335, 0.07077, 0.7213, 0.07315, 0.7565, 0.08049, 0.7624, 0.07963, 0.7669, 0.07077, 0.7598, 0.1006, 0.7347, 0.09633, 0.7246, 0.0987, 0.7213, 0.1038, 0.7335, 0.08049, 0.7188, 0.07315, 0.7246, 0.07077, 0.7213, 0.07963, 0.7143, 0.0689, 0.7464, 0.07315, 0.7565, 0.07077, 0.7598, 0.06566, 0.7476, 0.1006, 0.7464, 0.1006, 0.7347, 0.1038, 0.7335, 0.1038, 0.7476, 0.08898, 0.7624, 0.09633, 0.7565, 0.0987, 0.7598, 0.08985, 0.7669, 0.08898, 0.7188, 0.08049, 0.7188, 0.07963, 0.7143, 0.08985, 0.7143, 0.0689, 0.7347, 0.0689, 0.7464, 0.06566, 0.7476, 0.06566, 0.7335, 0.09633, 0.7565, 0.1006, 0.7464, 0.1038, 0.7476, 0.0987, 0.7598, 0.5173, 0.8096, 0.5122, 0.7974, 0.5155, 0.7962, 0.5197, 0.8063, 0.4467, 0.5431, 0.4467, 0.5571, 0.4418, 0.5571, 0.4418, 0.5431, 0.4566, 0.5711, 0.4566, 0.5846, 0.4517, 0.5846, 0.4517, 0.5711, 0.4467, 0.5813, 0.4467, 0.568, 0.4517, 0.568, 0.4517, 0.5813, 0.4467, 0.5302, 0.4467, 0.5431, 0.4418, 0.5431, 0.4418, 0.5302, 0.2089, 0.588, 0.2089, 0.5744, 0.2138, 0.5744, 0.2138, 0.588, 0.4566, 0.5574, 0.4566, 0.5711, 0.4517, 0.5711, 0.4517, 0.5574, 0.4467, 0.5951, 0.4467, 0.5813, 0.4517, 0.5813, 0.4517, 0.5951, 0.2089, 0.5744, 0.2089, 0.5643, 0.2138, 0.5643, 0.2138, 0.5744, 0.2089, 0.6016, 0.2089, 0.588, 0.2138, 0.588, 0.2138, 0.6016, 0.4467, 0.5571, 0.4467, 0.5684, 0.4418, 0.5684, 0.4418, 0.5571, 0.4467, 0.6058, 0.4467, 0.5951, 0.4517, 0.5951, 0.4517, 0.6058, 0.5355, 0.7686, 0.5429, 0.7744, 0.5471, 0.7845, 0.5471, 0.7962, 0.5429, 0.8063, 0.5355, 0.8122, 0.5271, 0.8122, 0.5197, 0.8063, 0.5155, 0.7962, 0.5155, 0.7845, 0.5197, 0.7744, 0.5271, 0.7686, 0.5173, 0.7711, 0.5262, 0.7641, 0.5271, 0.7686, 0.5197, 0.7744, 0.5504, 0.7974, 0.5453, 0.8096, 0.5429, 0.8063, 0.5471, 0.7962, 0.5262, 0.8167, 0.5173, 0.8096, 0.5197, 0.8063, 0.5271, 0.8122, 0.5122, 0.7833, 0.5173, 0.7711, 0.5197, 0.7744, 0.5155, 0.7845, 0.5504, 0.7833, 0.5504, 0.7974, 0.5471, 0.7962, 0.5471, 0.7845, 0.5364, 0.7641, 0.5453, 0.7711, 0.5429, 0.7744, 0.5355, 0.7686, 0.5364, 0.8167, 0.5262, 0.8167, 0.5271, 0.8122, 0.5355, 0.8122, 0.5122, 0.7974, 0.5122, 0.7833, 0.5155, 0.7845, 0.5155, 0.7962, 0.5453, 0.7711, 0.5504, 0.7833, 0.5471, 0.7845, 0.5429, 0.7744, 0.5262, 0.7641, 0.5364, 0.7641, 0.5355, 0.7686, 0.5271, 0.7686, 0.5453, 0.8096, 0.5364, 0.8167, 0.5355, 0.8122, 0.5429, 0.8063, 0.5647, 0.5415, 0.5791, 0.5415, 0.5791, 0.9142, 0.5647, 0.9142, 0.5504, 0.5415, 0.5647, 0.5415, 0.5647, 0.9142, 0.5504, 0.9142, 0.2593, 0.4139, 0.2366, 0.4851, 0.2204, 0.4851, 0.2204, 0.4072, 0.1382, 0.7669, 0.1382, 0.7841, 0.1194, 0.7841, 0.1194, 0.7669, 0.1382, 0.7841, 0.1382, 0.8013, 0.1194, 0.8013, 0.1194, 0.7841, 0.2699, 0.4048, 0.2392, 0.06088, 0.3295, 0.06088, 0.3295, 0.4048, 0.5504, 0.4576, 0.5647, 0.4576, 0.5647, 0.5415, 0.5504, 0.5415, 0.5647, 0.4576, 0.5791, 0.4576, 0.5791, 0.5415, 0.5647, 0.5415, 0.09773, 0.6958, 0.1077, 0.6958, 0.1107, 0.7073, 0.1008, 0.7073, 0.1207, 0.7073, 0.1107, 0.7073, 0.1077, 0.6958, 0.1177, 0.6958, 0.2392, 0.06088, 0.2699, 0.4048, 0.2593, 0.4139, 0.2204, 0.4072, 0.2204, 0.06088, 0.3891, 0.8341, 0.4198, 0.5273, 0.4386, 0.5273, 0.4386, 0.8362, 0.3998, 0.8422, 0.08188, 0.7836, 0.08188, 0.8003, 0.06566, 0.8003, 0.06566, 0.7836, 0.08547, 0.7818, 0.08547, 0.7956, 0.08188, 0.8003, 0.08188, 0.7836, 0.08547, 0.7681, 0.08547, 0.7818, 0.08188, 0.7836, 0.08188, 0.7669, 0.09773, 0.6958, 0.1008, 0.7073, 0.09843, 0.7108, 0.09458, 0.6961, 0.3973, 0.8446, 0.3889, 0.8381, 0.3891, 0.8341, 0.3998, 0.8422, 0.3998, 0.8422, 0.4224, 0.9057, 0.4188, 0.905, 0.3973, 0.8446, 0.09458, 0.6961, 0.09459, 0.614, 0.09773, 0.614, 0.09773, 0.6958, 0.3295, 0.8341, 0.3891, 0.8341, 0.3889, 0.8381, 0.3295, 0.8381, 0.2088, 0.6719, 0.2088, 0.7492, 0.2063, 0.7487, 0.2063, 0.6753, 0.08188, 0.7669, 0.08188, 0.7836, 0.06566, 0.7836, 0.06566, 0.7669, 0.2007, 0.0443, 0.2007, 0.06305, 0.1091, 0.06305, 0.1091, 0.0443, 0.1772, 0.5612, 0.1827, 0.5632, 0.1767, 0.5774, 0.1727, 0.5719, 0.7046, 0.04925, 0.7017, 0.03755, 0.7064, 0.03319, 0.7102, 0.04872, 0.6717, 0.04037, 0.6699, 0.05251, 0.6643, 0.05304, 0.6666, 0.03694, 0.6796, 0.07234, 0.6884, 0.07472, 0.6888, 0.08251, 0.6771, 0.07935, 0.7028, 0.06139, 0.7046, 0.04925, 0.7102, 0.04872, 0.7079, 0.06482, 0.6776, 0.03105, 0.6717, 0.04037, 0.6666, 0.03694, 0.6744, 0.02457, 0.6949, 0.02942, 0.6861, 0.02704, 0.6857, 0.01925, 0.6974, 0.02241, 0.6728, 0.06421, 0.6796, 0.07234, 0.6771, 0.07935, 0.6681, 0.06856, 0.6969, 0.07071, 0.7028, 0.06139, 0.7079, 0.06482, 0.7001, 0.07719, 0.6861, 0.02704, 0.6776, 0.03105, 0.6744, 0.02457, 0.6857, 0.01925, 0.7017, 0.03755, 0.6949, 0.02942, 0.6974, 0.02241, 0.7064, 0.03319, 0.6699, 0.05251, 0.6728, 0.06421, 0.6681, 0.06856, 0.6643, 0.05304, 0.6917, 0.4573, 0.6774, 0.4587, 0.659, 0.08686, 0.6734, 0.08551, 0.1482, 0.5381, 0.1442, 0.5326, 0.1545, 0.5244, 0.1559, 0.5319, 0.1649, 0.5319, 0.1664, 0.5244, 0.1767, 0.5326, 0.1727, 0.5381, 0.1482, 0.5719, 0.1442, 0.5774, 0.1382, 0.5632, 0.1437, 0.5612, 0.1727, 0.5719, 0.1767, 0.5774, 0.1664, 0.5856, 0.1649, 0.5781, 0.1559, 0.5319, 0.1545, 0.5244, 0.1664, 0.5244, 0.1649, 0.5319, 0.1727, 0.5381, 0.1767, 0.5326, 0.1827, 0.5468, 0.1772, 0.5488, 0.1437, 0.5612, 0.1382, 0.5632, 0.1382, 0.5468, 0.1437, 0.5488, 0.1649, 0.5781, 0.1664, 0.5856, 0.1545, 0.5856, 0.156, 0.5781, 0.1772, 0.5488, 0.1827, 0.5468, 0.1827, 0.5632, 0.1772, 0.5612, 0.1437, 0.5488, 0.1382, 0.5468, 0.1442, 0.5326, 0.1482, 0.5381, 0.156, 0.5781, 0.1545, 0.5856, 0.1442, 0.5774, 0.1482, 0.5719, 0.1545, 0.5244, 0.1561, 0.5175, 0.165, 0.5176, 0.1664, 0.5244, 0.4837, 0.7098, 0.4735, 0.7098, 0.4735, 0.5837, 0.4837, 0.5837, 0.1442, 0.5326, 0.1477, 0.5172, 0.1561, 0.5175, 0.1545, 0.5244, 0.2089, 0.5978, 0.2089, 0.6714, 0.197, 0.6715, 0.197, 0.5979, 0.4583, 0.001637, 0.4583, 8.166e-08, 0.5499, 4.083e-08, 0.5499, 0.001637, 0.6884, 0.07472, 0.6969, 0.07071, 0.7001, 0.07719, 0.6888, 0.08251, 0.6974, 0.02241, 0.6857, 0.01925, 0.6901, 0.0, 0.6991, 0.001306, 0.6771, 0.07935, 0.6888, 0.08251, 0.6877, 0.08416, 0.6734, 0.08551, 0.7064, 0.03319, 0.6974, 0.02241, 0.6991, 0.001306, 0.7068, 0.003242, 0.6681, 0.06856, 0.6771, 0.07935, 0.6734, 0.08551, 0.659, 0.08686, 0.7061, 0.456, 0.6917, 0.4573, 0.6734, 0.08551, 0.6877, 0.08416, 0.4567, 0.4589, 0.4645, 0.4585, 0.4638, 0.4915, 0.4577, 0.492, 0.1827, 0.8003, 0.1827, 0.7887, 0.2002, 0.7887, 0.2002, 0.8003, 0.1008, 0.8332, 0.1008, 0.8242, 0.1184, 0.8242, 0.1184, 0.8332, 0.4522, 0.5302, 0.4418, 0.5302, 0.4418, 0.506, 0.4522, 0.506, 0.522, 0.4818, 0.5173, 0.4831, 0.5078, 0.4579, 0.522, 0.4576, 0.1008, 0.8242, 0.1008, 0.8121, 0.1184, 0.8121, 0.1184, 0.8242, 0.2007, 0.01276, 0.2007, 0.0, 0.2183, 2.722e-08, 0.2183, 0.01276, 0.1807, 0.441, 0.2183, 0.4338, 0.2183, 0.5172, 0.2033, 0.5172, 0.2007, 0.02897, 0.2007, 0.01276, 0.2183, 0.01276, 0.2183, 0.02897, 0.4557, 0.4576, 0.4408, 0.4576, 0.4408, 0.3738, 0.4784, 0.3811, 0.1008, 0.8121, 0.1008, 0.8003, 0.1184, 0.8003, 0.1184, 0.8121, 0.2007, 0.0443, 0.2007, 0.02897, 0.2183, 0.02897, 0.2183, 0.0443, 0.02216, 0.7923, 0.03379, 0.7936, 0.03379, 0.8178, 0.01202, 0.8163, 0.08323, 0.8334, 0.08323, 0.8241, 0.1008, 0.8241, 0.1008, 0.8334, 0.08323, 0.8241, 0.08323, 0.812, 0.1008, 0.812, 0.1008, 0.8241, 0.4583, 8.166e-08, 0.4583, 0.001637, 0.4408, 0.001637, 0.4408, 9.528e-08, 0.08323, 0.812, 0.08323, 0.8003, 0.1008, 0.8003, 0.1008, 0.812, 0.4408, 0.4576, 0.4522, 0.4576, 0.4522, 0.4818, 0.4408, 0.4818, 0.2007, 0.06305, 0.2007, 0.0443, 0.2183, 0.0443, 0.2183, 0.06305, 0.1746, 0.7838, 0.1746, 0.7944, 0.1571, 0.7944, 0.1571, 0.7838, 0.05678, 0.7936, 0.06566, 0.7936, 0.06566, 0.8178, 0.05678, 0.8178, 0.1746, 0.7944, 0.1746, 0.8068, 0.1571, 0.8068, 0.1571, 0.7944, 0.04511, 0.7936, 0.05678, 0.7936, 0.05678, 0.8178, 0.04511, 0.8178, 0.1746, 0.8068, 0.1746, 0.8176, 0.1571, 0.8176, 0.1571, 0.8068, 0.03379, 0.7936, 0.04511, 0.7936, 0.04511, 0.8178, 0.03379, 0.8178, 0.1827, 0.8221, 0.1827, 0.8125, 0.2002, 0.8125, 0.2002, 0.8221, 0.5078, 0.4579, 0.5173, 0.4831, 0.5069, 0.5007, 0.4957, 0.4905, 0.1827, 0.8125, 0.1827, 0.8003, 0.2002, 0.8003, 0.2002, 0.8125, 0.197, 0.5979, 0.197, 0.6715, 0.1852, 0.6715, 0.1852, 0.5979, 0.489, 0.3712, 0.4583, 0.001637, 0.5499, 0.001637, 0.5499, 0.3712, 0.2007, 0.06305, 0.17, 0.4312, 0.1091, 0.4312, 0.1091, 0.06305, 0.4957, 0.7098, 0.4837, 0.7098, 0.4837, 0.5837, 0.4957, 0.5837, 0.4784, 0.3811, 0.4408, 0.3738, 0.4408, 0.001637, 0.4583, 0.001637, 0.489, 0.3712, 0.0919, 0.6158, 0.08008, 0.6158, 0.08008, 0.5322, 0.0919, 0.5322, 0.08008, 0.6158, 0.06825, 0.6158, 0.06825, 0.5322, 0.08008, 0.5322, 0.7102, 0.5397, 0.6959, 0.541, 0.6917, 0.4573, 0.7061, 0.456, 0.6959, 0.541, 0.6815, 0.5424, 0.6774, 0.4587, 0.6917, 0.4573, 0.1863, 0.7689, 0.2012, 0.7689, 0.2012, 0.7887, 0.1863, 0.7887, 0.1863, 0.7492, 0.2012, 0.7492, 0.2012, 0.7689, 0.1863, 0.7689, 0.06841, 0.5207, 0.08023, 0.5207, 0.08008, 0.5322, 0.06825, 0.5322, 0.08023, 0.5207, 0.09206, 0.5207, 0.0919, 0.5322, 0.08008, 0.5322, 0.2007, 0.06305, 0.2183, 0.06305, 0.2183, 0.4338, 0.1807, 0.441, 0.17, 0.4312, 0.1827, 0.7689, 0.1827, 0.7526, 0.1863, 0.7492, 0.1863, 0.7689, 0.1827, 0.7851, 0.1827, 0.7689, 0.1863, 0.7689, 0.1863, 0.7887, 0.0919, 0.5322, 0.09206, 0.5207, 0.09458, 0.5172, 0.09439, 0.5319, 0.06841, 0.5207, 0.06825, 0.5322, 0.06566, 0.5319, 0.06586, 0.5172, 0.1827, 0.6719, 0.1827, 0.5946, 0.1852, 0.5979, 0.1852, 0.6715, 0.09439, 0.5319, 0.09439, 0.6158, 0.0919, 0.6158, 0.0919, 0.5322, 0.06566, 0.6158, 0.06566, 0.5319, 0.06825, 0.5322, 0.06825, 0.6158, 0.4557, 0.4576, 0.4784, 0.3811, 0.4809, 0.3818, 0.4593, 0.4546, 0.01113, 0.773, 0.0, 0.7832, 0.0, 0.6675, 0.01113, 0.6675, 0.1254, 0.5348, 0.1319, 0.541, 0.1319, 0.6421, 0.1254, 0.6421, 0.1295, 0.5191, 0.1377, 0.5173, 0.1382, 0.5366, 0.1319, 0.541, 0.02216, 0.7923, 0.01202, 0.8163, 0.0, 0.7832, 0.01113, 0.773, 0.4645, 0.4585, 0.4735, 0.4576, 0.4708, 0.4902, 0.4638, 0.4915, 0.1207, 0.5172, 0.1295, 0.5191, 0.1319, 0.541, 0.1254, 0.5348, 0.4577, 0.492, 0.4638, 0.4915, 0.4638, 0.6077, 0.4577, 0.6077, 0.1319, 0.541, 0.1382, 0.5366, 0.1382, 0.6421, 0.1319, 0.6421, 0.4957, 0.4905, 0.5069, 0.5007, 0.5069, 0.6079, 0.4957, 0.6079, 0.4638, 0.4915, 0.4708, 0.4902, 0.4708, 0.6077, 0.4638, 0.6077, 0.2366, 0.9057, 0.2204, 0.9057, 0.2204, 0.8362, 0.2593, 0.8422, 0.2012, 0.7492, 0.2093, 0.7492, 0.2093, 0.7781, 0.2012, 0.7781, 0.2392, 0.5273, 0.3295, 0.5273, 0.3295, 0.8341, 0.2699, 0.8341, 0.1077, 0.614, 0.1077, 0.5322, 0.1177, 0.5322, 0.1177, 0.614, 0.1803, 0.6577, 0.1803, 0.6775, 0.1704, 0.6653, 0.1726, 0.654, 0.1704, 0.6653, 0.1803, 0.6775, 0.1803, 0.6973, 0.1644, 0.6736, 0.5362, 0.7352, 0.528, 0.7352, 0.528, 0.6109, 0.5362, 0.6109, 0.4198, 0.02235, 0.4198, 0.03171, 0.3295, 0.03171, 0.3295, 0.02235, 0.5444, 0.7352, 0.5362, 0.7352, 0.5362, 0.6109, 0.5444, 0.6109, 0.1525, 0.6573, 0.1525, 0.7308, 0.1407, 0.7309, 0.1407, 0.6574, 0.4198, 0.01074, 0.4198, 0.02235, 0.3295, 0.02235, 0.3295, 0.01074, 0.5504, 0.7352, 0.5444, 0.7352, 0.5444, 0.6109, 0.5504, 0.6109, 0.4198, 0.0, 0.4198, 0.01074, 0.3295, 0.01074, 0.3295, 9.528e-08, 0.2392, 0.4962, 0.2392, 0.4851, 0.3295, 0.4851, 0.3295, 0.4962, 0.528, 0.7352, 0.522, 0.7352, 0.522, 0.6109, 0.528, 0.6109, 0.2392, 0.5076, 0.2392, 0.4962, 0.3295, 0.4962, 0.3295, 0.5076, 0.2392, 0.5165, 0.3295, 0.5165, 0.3295, 0.5273, 0.2392, 0.5273, 0.2392, 0.5165, 0.2392, 0.5076, 0.3295, 0.5076, 0.3295, 0.5165, 0.4198, 0.03171, 0.4198, 0.06088, 0.3295, 0.06088, 0.3295, 0.03171, 0.1615, 0.7794, 0.1624, 0.7838, 0.1522, 0.7838, 0.153, 0.7794, 0.2392, 0.4851, 0.2392, 0.4962, 0.2183, 0.4962, 0.2183, 0.4851, 0.4198, 0.01074, 0.4198, 0.0, 0.4408, 0.0, 0.4408, 0.01074, 0.528, 0.7352, 0.5362, 0.7352, 0.5362, 0.7641, 0.528, 0.7641, 0.2093, 0.7492, 0.2176, 0.7492, 0.2176, 0.7781, 0.2093, 0.7781, 0.2392, 0.4962, 0.2392, 0.5076, 0.2183, 0.5076, 0.2183, 0.4962, 0.522, 0.7352, 0.528, 0.7352, 0.528, 0.7641, 0.522, 0.7641, 0.5362, 0.7352, 0.5444, 0.7352, 0.5444, 0.7641, 0.5362, 0.7641, 0.4198, 0.03171, 0.4198, 0.02235, 0.4408, 0.02235, 0.4408, 0.03171, 0.2392, 0.5076, 0.2392, 0.5165, 0.2183, 0.5165, 0.2183, 0.5076, 0.5444, 0.7352, 0.5504, 0.7352, 0.5504, 0.7641, 0.5444, 0.7641, 0.4198, 0.02235, 0.4198, 0.01074, 0.4408, 0.01074, 0.4408, 0.02235, 0.1077, 0.614, 0.09773, 0.614, 0.09773, 0.5322, 0.1077, 0.5322, 0.1525, 0.6573, 0.1644, 0.6572, 0.1644, 0.7307, 0.1525, 0.7308, 0.2138, 0.5643, 0.2089, 0.5643, 0.2089, 0.5545, 0.2138, 0.5545, 0.1457, 0.7416, 0.1433, 0.7383, 0.1522, 0.7313, 0.153, 0.7357, 0.1689, 0.7416, 0.1712, 0.7383, 0.1763, 0.7505, 0.1731, 0.7517, 0.1689, 0.7735, 0.1712, 0.7768, 0.1624, 0.7838, 0.1615, 0.7794, 0.1414, 0.7517, 0.1382, 0.7505, 0.1433, 0.7383, 0.1457, 0.7416, 0.1615, 0.7357, 0.1624, 0.7313, 0.1712, 0.7383, 0.1689, 0.7416, 0.1731, 0.7634, 0.1763, 0.7646, 0.1712, 0.7768, 0.1689, 0.7735, 0.1414, 0.7634, 0.1382, 0.7646, 0.1382, 0.7505, 0.1414, 0.7517, 0.153, 0.7794, 0.1522, 0.7838, 0.1433, 0.7768, 0.1457, 0.7735, 0.153, 0.7357, 0.1522, 0.7313, 0.1624, 0.7313, 0.1615, 0.7357, 0.1731, 0.7517, 0.1763, 0.7505, 0.1763, 0.7646, 0.1731, 0.7634, 0.1457, 0.7735, 0.1433, 0.7768, 0.1382, 0.7646, 0.1414, 0.7634, 0.4897, 0.8032, 0.4873, 0.8, 0.4916, 0.7898, 0.4948, 0.791, 0.4418, 0.5814, 0.4467, 0.5814, 0.4467, 0.5953, 0.4418, 0.5953, 0.4517, 0.544, 0.4566, 0.544, 0.4566, 0.5574, 0.4517, 0.5574, 0.4517, 0.5435, 0.4467, 0.5435, 0.4467, 0.5302, 0.4517, 0.5302, 0.4418, 0.5684, 0.4467, 0.5684, 0.4467, 0.5814, 0.4418, 0.5814, 0.2138, 0.5409, 0.2089, 0.5409, 0.2089, 0.5273, 0.2138, 0.5273, 0.4517, 0.5302, 0.4566, 0.5302, 0.4566, 0.544, 0.4517, 0.544, 0.4517, 0.5573, 0.4467, 0.5573, 0.4467, 0.5435, 0.4517, 0.5435, 0.2138, 0.5273, 0.2089, 0.5273, 0.2089, 0.5172, 0.2138, 0.5172, 0.2138, 0.5545, 0.2089, 0.5545, 0.2089, 0.5409, 0.2138, 0.5409, 0.4418, 0.5953, 0.4467, 0.5953, 0.4467, 0.6066, 0.4418, 0.6066, 0.4517, 0.568, 0.4467, 0.568, 0.4467, 0.5573, 0.4517, 0.5573, 0.4715, 0.7622, 0.48, 0.7622, 0.4873, 0.768, 0.4916, 0.7782, 0.4916, 0.7898, 0.4873, 0.8, 0.48, 0.8058, 0.4715, 0.8058, 0.4642, 0.8, 0.4599, 0.7898, 0.4599, 0.7782, 0.4642, 0.768, 0.4897, 0.7648, 0.4873, 0.768, 0.48, 0.7622, 0.4809, 0.7577, 0.4567, 0.791, 0.4599, 0.7898, 0.4642, 0.8, 0.4618, 0.8032, 0.4809, 0.8103, 0.48, 0.8058, 0.4873, 0.8, 0.4897, 0.8032, 0.4948, 0.777, 0.4916, 0.7782, 0.4873, 0.768, 0.4897, 0.7648, 0.4567, 0.777, 0.4599, 0.7782, 0.4599, 0.7898, 0.4567, 0.791, 0.4706, 0.7577, 0.4715, 0.7622, 0.4642, 0.768, 0.4618, 0.7648, 0.4706, 0.8103, 0.4715, 0.8058, 0.48, 0.8058, 0.4809, 0.8103, 0.4948, 0.791, 0.4916, 0.7898, 0.4916, 0.7782, 0.4948, 0.777, 0.4618, 0.7648, 0.4642, 0.768, 0.4599, 0.7782, 0.4567, 0.777, 0.4809, 0.7577, 0.48, 0.7622, 0.4715, 0.7622, 0.4706, 0.7577, 0.4618, 0.8032, 0.4642, 0.8, 0.4715, 0.8058, 0.4706, 0.8103, 0.5935, 0.5415, 0.5935, 0.9142, 0.5791, 0.9142, 0.5791, 0.5415, 0.6078, 0.5415, 0.6078, 0.9142, 0.5935, 0.9142, 0.5935, 0.5415, 0.3998, 0.4139, 0.4386, 0.4072, 0.4386, 0.4851, 0.4224, 0.4851, 0.1571, 0.8182, 0.1382, 0.8182, 0.1382, 0.801, 0.1571, 0.801, 0.1571, 0.801, 0.1382, 0.801, 0.1382, 0.7838, 0.1571, 0.7838, 0.3891, 0.4048, 0.3295, 0.4048, 0.3295, 0.06088, 0.4198, 0.06088, 0.6078, 0.4576, 0.6078, 0.5415, 0.5935, 0.5415, 0.5935, 0.4576, 0.5935, 0.4576, 0.5935, 0.5415, 0.5791, 0.5415, 0.5791, 0.4576, 0.09773, 0.5322, 0.1008, 0.5207, 0.1107, 0.5207, 0.1077, 0.5322, 0.1207, 0.5207, 0.1177, 0.5322, 0.1077, 0.5322, 0.1107, 0.5207, 0.4198, 0.06088, 0.4386, 0.06088, 0.4386, 0.4072, 0.3998, 0.4139, 0.3891, 0.4048, 0.2699, 0.8341, 0.2593, 0.8422, 0.2204, 0.8362, 0.2204, 0.5273, 0.2392, 0.5273, 0.1017, 0.7836, 0.08547, 0.7836, 0.08547, 0.7669, 0.1017, 0.7669, 0.1053, 0.7853, 0.1017, 0.7836, 0.1017, 0.7669, 0.1053, 0.7715, 0.1053, 0.7991, 0.1017, 0.8003, 0.1017, 0.7836, 0.1053, 0.7853, 0.09773, 0.5322, 0.09458, 0.5319, 0.09843, 0.5172, 0.1008, 0.5207, 0.2617, 0.8446, 0.2593, 0.8422, 0.2699, 0.8341, 0.2701, 0.8381, 0.2593, 0.8422, 0.2617, 0.8446, 0.2402, 0.905, 0.2366, 0.9057, 0.09458, 0.5319, 0.09773, 0.5322, 0.09773, 0.614, 0.09459, 0.614, 0.3295, 0.8341, 0.3295, 0.8381, 0.2701, 0.8381, 0.2699, 0.8341, 0.1382, 0.654, 0.1407, 0.6574, 0.1407, 0.7309, 0.1382, 0.7313, 0.1017, 0.8003, 0.08547, 0.8003, 0.08547, 0.7836, 0.1017, 0.7836, 0.01757, 0.0443, 0.1091, 0.0443, 0.1091, 0.06305, 0.01757, 0.06305, 0.1437, 0.6296, 0.1482, 0.6403, 0.1442, 0.6458, 0.1382, 0.6316, 0.6534, 0.9507, 0.659, 0.9513, 0.6552, 0.9668, 0.6505, 0.9625, 0.6205, 0.9596, 0.6154, 0.9631, 0.6131, 0.947, 0.6187, 0.9475, 0.6284, 0.9277, 0.6259, 0.9206, 0.6376, 0.9175, 0.6372, 0.9253, 0.6516, 0.9386, 0.6567, 0.9352, 0.659, 0.9513, 0.6534, 0.9507, 0.6264, 0.969, 0.6232, 0.9754, 0.6154, 0.9631, 0.6205, 0.9596, 0.6437, 0.9706, 0.6462, 0.9776, 0.6345, 0.9807, 0.6349, 0.973, 0.6217, 0.9358, 0.617, 0.9314, 0.6259, 0.9206, 0.6284, 0.9277, 0.6457, 0.9293, 0.6489, 0.9228, 0.6567, 0.9352, 0.6516, 0.9386, 0.6349, 0.973, 0.6345, 0.9807, 0.6232, 0.9754, 0.6264, 0.969, 0.6505, 0.9625, 0.6552, 0.9668, 0.6462, 0.9776, 0.6437, 0.9706, 0.6187, 0.9475, 0.6131, 0.947, 0.617, 0.9314, 0.6217, 0.9358, 0.6406, 0.5427, 0.6222, 0.9145, 0.6078, 0.9131, 0.6262, 0.5413, 0.1727, 0.6065, 0.1649, 0.6003, 0.1664, 0.5928, 0.1767, 0.601, 0.156, 0.6003, 0.1482, 0.6065, 0.1442, 0.601, 0.1545, 0.5928, 0.1727, 0.6403, 0.1772, 0.6296, 0.1827, 0.6316, 0.1767, 0.6458, 0.1482, 0.6403, 0.1559, 0.6465, 0.1545, 0.654, 0.1442, 0.6458, 0.1649, 0.6003, 0.156, 0.6003, 0.1545, 0.5928, 0.1664, 0.5928, 0.1482, 0.6065, 0.1437, 0.6172, 0.1382, 0.6152, 0.1442, 0.601, 0.1772, 0.6296, 0.1772, 0.6172, 0.1827, 0.6152, 0.1827, 0.6316, 0.1559, 0.6465, 0.1649, 0.6465, 0.1664, 0.654, 0.1545, 0.654, 0.1437, 0.6172, 0.1437, 0.6296, 0.1382, 0.6316, 0.1382, 0.6152, 0.1772, 0.6172, 0.1727, 0.6065, 0.1767, 0.601, 0.1827, 0.6152, 0.1649, 0.6465, 0.1727, 0.6403, 0.1767, 0.6458, 0.1664, 0.654, 0.1664, 0.5928, 0.1545, 0.5928, 0.1558, 0.586, 0.1648, 0.586, 0.4837, 0.4576, 0.4837, 0.5837, 0.4735, 0.5837, 0.4735, 0.4576, 0.1767, 0.601, 0.1664, 0.5928, 0.1648, 0.586, 0.1732, 0.5856, 0.2089, 0.5913, 0.197, 0.5913, 0.197, 0.5177, 0.2089, 0.5177, 0.6415, 0.001637, 0.5499, 0.001637, 0.5499, 4.083e-08, 0.6415, 0.0, 0.6372, 0.9253, 0.6376, 0.9175, 0.6489, 0.9228, 0.6457, 0.9293, 0.6462, 0.9776, 0.6479, 0.9987, 0.6389, 1.0, 0.6345, 0.9807, 0.6259, 0.9206, 0.6222, 0.9145, 0.6365, 0.9158, 0.6376, 0.9175, 0.6552, 0.9668, 0.6556, 0.9968, 0.6479, 0.9987, 0.6462, 0.9776, 0.617, 0.9314, 0.6078, 0.9131, 0.6222, 0.9145, 0.6259, 0.9206, 0.6549, 0.544, 0.6365, 0.9158, 0.6222, 0.9145, 0.6406, 0.5427, 0.4567, 0.7565, 0.4577, 0.7234, 0.4638, 0.7238, 0.4645, 0.7568, 0.2178, 0.8003, 0.2002, 0.8003, 0.2002, 0.7887, 0.2178, 0.7887, 0.1369, 0.8342, 0.1194, 0.8342, 0.1194, 0.8252, 0.1369, 0.8252, 0.4522, 0.4818, 0.4522, 0.506, 0.4418, 0.506, 0.4418, 0.4818, 0.522, 0.734, 0.522, 0.7582, 0.5078, 0.758, 0.5173, 0.7327, 0.1369, 0.8252, 0.1194, 0.8252, 0.1194, 0.8132, 0.1369, 0.8132, 0.01757, 0.01276, 8.894e-08, 0.01276, 8.894e-08, 2.722e-08, 0.01757, 0.0, 0.03758, 0.441, 0.01494, 0.5172, 1.68e-07, 0.5172, 8.894e-08, 0.4338, 0.01757, 0.02897, 8.894e-08, 0.02897, 8.894e-08, 0.01276, 0.01757, 0.01276, 0.6441, 0.4576, 0.6214, 0.3811, 0.659, 0.3738, 0.659, 0.4576, 0.1369, 0.8132, 0.1194, 0.8132, 0.1194, 0.8013, 0.1369, 0.8013, 0.01757, 0.0443, 8.894e-08, 0.0443, 8.894e-08, 0.02897, 0.01757, 0.02897, 0.02216, 0.5428, 0.01202, 0.5187, 0.03379, 0.5172, 0.03379, 0.5414, 0.08323, 0.8334, 0.06566, 0.8334, 0.06566, 0.8241, 0.08323, 0.8241, 0.08323, 0.8241, 0.06566, 0.8241, 0.06566, 0.812, 0.08323, 0.812, 0.6415, 0.0, 0.659, 1.361e-08, 0.659, 0.001637, 0.6415, 0.001637, 0.08323, 0.812, 0.06566, 0.812, 0.06566, 0.8003, 0.08323, 0.8003, 0.4453, 0.7577, 0.4453, 0.7335, 0.4567, 0.7335, 0.4567, 0.7577, 0.01757, 0.06305, 0.0, 0.06305, 8.894e-08, 0.0443, 0.01757, 0.0443, 0.1644, 0.6973, 0.1819, 0.6973, 0.1819, 0.7078, 0.1644, 0.7078, 0.05678, 0.5414, 0.05678, 0.5172, 0.06566, 0.5172, 0.06566, 0.5414, 0.1644, 0.7078, 0.1819, 0.7078, 0.1819, 0.7202, 0.1644, 0.7202, 0.04511, 0.5414, 0.04511, 0.5172, 0.05678, 0.5172, 0.05678, 0.5414, 0.1644, 0.7202, 0.1819, 0.7202, 0.1819, 0.7311, 0.1644, 0.7311, 0.03379, 0.5414, 0.03379, 0.5172, 0.04511, 0.5172, 0.04511, 0.5414, 0.2178, 0.8221, 0.2002, 0.8221, 0.2002, 0.8125, 0.2178, 0.8125, 0.5078, 0.758, 0.4957, 0.7254, 0.5069, 0.7151, 0.5173, 0.7327, 0.2178, 0.8125, 0.2002, 0.8125, 0.2002, 0.8003, 0.2178, 0.8003, 0.197, 0.5913, 0.1852, 0.5912, 0.1852, 0.5176, 0.197, 0.5177, 0.6108, 0.3712, 0.5499, 0.3712, 0.5499, 0.001637, 0.6415, 0.001637, 0.01757, 0.06305, 0.1091, 0.06305, 0.1091, 0.4312, 0.04824, 0.4312, 0.4957, 0.4576, 0.4957, 0.5837, 0.4837, 0.5837, 0.4837, 0.4576, 0.6214, 0.3811, 0.6108, 0.3712, 0.6415, 0.001637, 0.659, 0.001637, 0.659, 0.3738, 0.0919, 0.6158, 0.0919, 0.6993, 0.08008, 0.6993, 0.08008, 0.6158, 0.08008, 0.6158, 0.08008, 0.6993, 0.06825, 0.6993, 0.06825, 0.6158, 0.659, 0.4603, 0.6549, 0.544, 0.6406, 0.5427, 0.6447, 0.459, 0.6447, 0.459, 0.6406, 0.5427, 0.6262, 0.5413, 0.6304, 0.4576, 0.4885, 0.7296, 0.4885, 0.7494, 0.4735, 0.7494, 0.4735, 0.7296, 0.4885, 0.7098, 0.4885, 0.7296, 0.4735, 0.7296, 0.4735, 0.7098, 0.06841, 0.7109, 0.06825, 0.6993, 0.08008, 0.6993, 0.08023, 0.7109, 0.08023, 0.7109, 0.08008, 0.6993, 0.0919, 0.6993, 0.09206, 0.7109, 0.01757, 0.06305, 0.04824, 0.4312, 0.03758, 0.441, 8.894e-08, 0.4338, 0.0, 0.06305, 0.4921, 0.7295, 0.4885, 0.7296, 0.4885, 0.7098, 0.4921, 0.7132, 0.4921, 0.7458, 0.4885, 0.7494, 0.4885, 0.7296, 0.4921, 0.7295, 0.0919, 0.6993, 0.09439, 0.6996, 0.09458, 0.7143, 0.09206, 0.7109, 0.06841, 0.7109, 0.06586, 0.7143, 0.06566, 0.6996, 0.06825, 0.6993, 0.1827, 0.5172, 0.1852, 0.5176, 0.1852, 0.5912, 0.1827, 0.5946, 0.09439, 0.6996, 0.0919, 0.6993, 0.0919, 0.6158, 0.09439, 0.6158, 0.06566, 0.6158, 0.06825, 0.6158, 0.06825, 0.6993, 0.06566, 0.6996, 0.6441, 0.4576, 0.6405, 0.4546, 0.619, 0.3818, 0.6214, 0.3811, 0.01113, 0.562, 0.01113, 0.6675, 0.0, 0.6675, 0.0, 0.5518, 0.1254, 0.7493, 0.1254, 0.6421, 0.1319, 0.6421, 0.1319, 0.7431, 0.1295, 0.765, 0.1319, 0.7431, 0.1382, 0.7475, 0.1377, 0.7668, 0.02216, 0.5428, 0.01113, 0.562, 0.0, 0.5518, 0.01202, 0.5187, 0.4645, 0.7568, 0.4638, 0.7238, 0.4708, 0.7251, 0.4735, 0.7577, 0.1207, 0.7669, 0.1254, 0.7493, 0.1319, 0.7431, 0.1295, 0.765, 0.4577, 0.7234, 0.4577, 0.6077, 0.4638, 0.6077, 0.4638, 0.7238, 0.1319, 0.7431, 0.1319, 0.6421, 0.1382, 0.6421, 0.1382, 0.7475, 0.4957, 0.7254, 0.4957, 0.6079, 0.5069, 0.6079, 0.5069, 0.7151, 0.4638, 0.7238, 0.4638, 0.6077, 0.4708, 0.6077, 0.4708, 0.7251])
me_x.materials.append(mat_x)
me_x.use_remesh_preserve_volume = False
me_x.use_remesh_preserve_attributes = False
me_x.use_mirror_vertex_groups = False
me_x.update()

# ---- objects
ob_1 = bpy.data.objects.new('мусорка1', me_1)
ob_x = bpy.data.objects.new('МОКРЫЙ ПОЛ', me_x)

# ---- transforms, parenting, visibility, modifiers, constraints
ob_1.location = (0.0, 0.0, 0.0)
ob_1.lineart.crease_threshold = 0.0
_m = ob_1.modifiers.new('Auto Smooth', 'NODES')
_m.node_group = ng_auto_smooth
_gi = [s.identifier for s in ng_auto_smooth.interface.items_tree if s.item_type == 'SOCKET' and s.in_out == 'INPUT']
_m[_gi[1]] = 0.5236  # Angle
ob_x.location = (3.393, 0.0, 0.0)
ob_x.lock_rotations_4d = False
ob_x.empty_display_type = 'ARROWS'
ob_x.lineart.crease_threshold = 0.0
_m = ob_x.modifiers.new('Bevel', 'BEVEL')
_m.limit_method = 'NONE'
_m.spread = 0.0
_m = ob_x.modifiers.new('Auto Smooth', 'NODES')
_m.node_group = ng_auto_smooth
_gi = [s.identifier for s in ng_auto_smooth.interface.items_tree if s.item_type == 'SOCKET' and s.in_out == 'INPUT']
_m[_gi[1]] = 0.5271  # Angle

# ---- collection membership
col_collection_1.objects.link(ob_1)
col_collection_1.objects.link(ob_x)

# ---- scene / render settings (as saved in the file)
scene.frame_start = 1; scene.frame_end = 250; scene.frame_set(1)
scene.render.engine = 'BLENDER_EEVEE_NEXT'
scene.render.resolution_percentage = 50
scene.render.dither_intensity = 0.0
scene.cycles.use_denoising = False
scene.cycles.samples = 128
scene.cycles.sampling_pattern = 'TABULATED_SOBOL'
scene.cycles.light_sampling_threshold = 0.0
scene.cycles.use_adaptive_sampling = False
scene.cycles.use_light_tree = False
scene.cycles.blur_glossy = 0.0
scene.cycles.sample_clamp_indirect = 0.0
scene.view_settings.view_transform = 'Standard'
bpy.context.view_layer.update()

# ---- added for rendering (the .blend has no active camera and no usable light): camera, sun
cam_auto = bpy.data.cameras.new('AutoCamera')
cam_auto.lens = 50.0
cam_auto.sensor_width = 36.0
cam_auto.clip_end = 1000.0
ob_auto_camera = bpy.data.objects.new('AutoCamera', cam_auto)
scene.collection.objects.link(ob_auto_camera)
ob_auto_camera.location = (7.23568, -6.85331, 5.79429)
ob_auto_camera.rotation_euler = (1.09748, -7.21219e-08, 0.694738)
scene.camera = ob_auto_camera
light_auto_sun = bpy.data.lights.new('AutoSun', 'SUN')
light_auto_sun.energy = 3.0
light_auto_sun.angle = 0.0523599
ob_auto_sun = bpy.data.objects.new('AutoSun', light_auto_sun)
scene.collection.objects.link(ob_auto_sun)
ob_auto_sun.rotation_euler = (0.872665, 0.174533, 0.523599)
bpy.context.view_layer.update()
